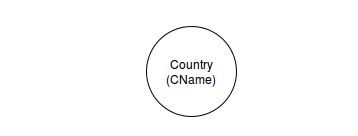

The diagram above was exported from draw.io. Its source (the exported page's mxGraphModel, read from the mxfile embedded in the PNG):
<mxGraphModel dx="1364" dy="749" grid="1" gridSize="10" guides="1" tooltips="1" connect="1" arrows="1" fold="1" page="1" pageScale="1" pageWidth="850" pageHeight="1100" background="#ffffff" math="0" shadow="0">
  <root>
    <mxCell id="0" />
    <mxCell id="1" parent="0" />
    <mxCell id="20" value="" style="whiteSpace=wrap;html=1;fillColor=none;strokeColor=none;" vertex="1" parent="1">
      <mxGeometry x="105" y="73" width="330" height="125" as="geometry" />
    </mxCell>
    <mxCell id="2" value="Country&lt;br&gt;(CName)&lt;br&gt;" style="ellipse;whiteSpace=wrap;html=1;" vertex="1" parent="1">
      <mxGeometry x="225" y="90" width="90" height="90" as="geometry" />
    </mxCell>
    <mxCell id="18" value="&amp;nbsp;&amp;nbsp;&amp;nbsp;&amp;nbsp;&amp;nbsp;&amp;nbsp;&amp;nbsp;&amp;nbsp; &lt;br&gt;" style="text;html=1;resizable=0;points=[];autosize=1;align=left;verticalAlign=top;spacingTop=-4;" vertex="1" parent="1">
      <mxGeometry x="80" y="65" width="40" height="20" as="geometry" />
    </mxCell>
  </root>
</mxGraphModel>